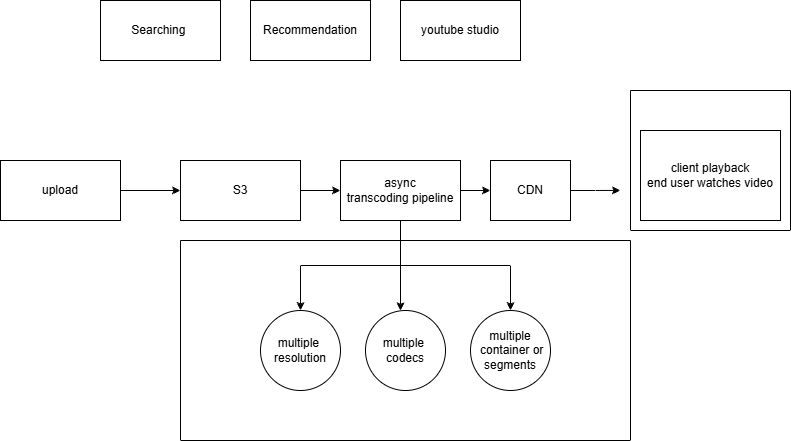

The diagram above was exported from draw.io. Its source (the exported page's mxGraphModel, read from the mxfile embedded in the PNG):
<mxGraphModel dx="1147" dy="631" grid="1" gridSize="10" guides="1" tooltips="1" connect="1" arrows="1" fold="1" page="1" pageScale="1" pageWidth="850" pageHeight="1100" math="0" shadow="0">
  <root>
    <mxCell id="0" />
    <mxCell id="1" parent="0" />
    <mxCell id="J0LNeYkcff28iwv3an5B-3" edge="1" parent="1" source="J0LNeYkcff28iwv3an5B-1" style="edgeStyle=orthogonalEdgeStyle;rounded=0;orthogonalLoop=1;jettySize=auto;html=1;exitX=1;exitY=0.5;exitDx=0;exitDy=0;entryX=0;entryY=0.5;entryDx=0;entryDy=0;" target="J0LNeYkcff28iwv3an5B-2">
      <mxGeometry relative="1" as="geometry" />
    </mxCell>
    <mxCell id="J0LNeYkcff28iwv3an5B-1" parent="1" style="rounded=0;whiteSpace=wrap;html=1;" value="upload" vertex="1">
      <mxGeometry height="60" width="120" x="60" y="190" as="geometry" />
    </mxCell>
    <mxCell id="J0LNeYkcff28iwv3an5B-6" edge="1" parent="1" source="J0LNeYkcff28iwv3an5B-2" style="edgeStyle=orthogonalEdgeStyle;rounded=0;orthogonalLoop=1;jettySize=auto;html=1;exitX=1;exitY=0.5;exitDx=0;exitDy=0;entryX=0;entryY=0.5;entryDx=0;entryDy=0;" target="J0LNeYkcff28iwv3an5B-4">
      <mxGeometry relative="1" as="geometry" />
    </mxCell>
    <mxCell id="J0LNeYkcff28iwv3an5B-2" parent="1" style="rounded=0;whiteSpace=wrap;html=1;" value="S3" vertex="1">
      <mxGeometry height="60" width="120" x="240" y="190" as="geometry" />
    </mxCell>
    <mxCell id="J0LNeYkcff28iwv3an5B-7" edge="1" parent="1" source="J0LNeYkcff28iwv3an5B-4" style="edgeStyle=orthogonalEdgeStyle;rounded=0;orthogonalLoop=1;jettySize=auto;html=1;exitX=1;exitY=0.5;exitDx=0;exitDy=0;entryX=0;entryY=0.5;entryDx=0;entryDy=0;" target="J0LNeYkcff28iwv3an5B-5">
      <mxGeometry relative="1" as="geometry" />
    </mxCell>
    <mxCell id="94VtPnjXavxXK4Fb2rip-4" edge="1" parent="1" source="J0LNeYkcff28iwv3an5B-4" style="edgeStyle=orthogonalEdgeStyle;rounded=0;orthogonalLoop=1;jettySize=auto;html=1;" target="94VtPnjXavxXK4Fb2rip-2" value="">
      <mxGeometry relative="1" as="geometry">
        <Array as="points">
          <mxPoint x="460" y="280" />
          <mxPoint x="460" y="280" />
        </Array>
      </mxGeometry>
    </mxCell>
    <mxCell id="94VtPnjXavxXK4Fb2rip-5" edge="1" parent="1" source="J0LNeYkcff28iwv3an5B-4" style="edgeStyle=orthogonalEdgeStyle;rounded=0;orthogonalLoop=1;jettySize=auto;html=1;exitX=0.5;exitY=1;exitDx=0;exitDy=0;entryX=0.5;entryY=0;entryDx=0;entryDy=0;" target="94VtPnjXavxXK4Fb2rip-1">
      <mxGeometry relative="1" as="geometry" />
    </mxCell>
    <mxCell id="94VtPnjXavxXK4Fb2rip-6" edge="1" parent="1" source="J0LNeYkcff28iwv3an5B-4" style="edgeStyle=orthogonalEdgeStyle;rounded=0;orthogonalLoop=1;jettySize=auto;html=1;exitX=0.5;exitY=1;exitDx=0;exitDy=0;entryX=0.5;entryY=0;entryDx=0;entryDy=0;" target="94VtPnjXavxXK4Fb2rip-3">
      <mxGeometry relative="1" as="geometry" />
    </mxCell>
    <mxCell id="J0LNeYkcff28iwv3an5B-4" parent="1" style="whiteSpace=wrap;html=1;" value="async&lt;div&gt;transcoding pipeline&lt;/div&gt;" vertex="1">
      <mxGeometry height="60" width="120" x="400" y="190" as="geometry" />
    </mxCell>
    <mxCell id="94VtPnjXavxXK4Fb2rip-18" edge="1" parent="1" source="J0LNeYkcff28iwv3an5B-5" style="edgeStyle=orthogonalEdgeStyle;rounded=0;orthogonalLoop=1;jettySize=auto;html=1;exitX=1;exitY=0.5;exitDx=0;exitDy=0;">
      <mxGeometry relative="1" as="geometry">
        <mxPoint x="680" y="219.89473684210532" as="targetPoint" />
      </mxGeometry>
    </mxCell>
    <mxCell id="J0LNeYkcff28iwv3an5B-5" parent="1" style="whiteSpace=wrap;html=1;" value="CDN" vertex="1">
      <mxGeometry height="60" width="80" x="550" y="190" as="geometry" />
    </mxCell>
    <mxCell id="J0LNeYkcff28iwv3an5B-8" parent="1" style="whiteSpace=wrap;html=1;" value="client playback&lt;div&gt;end user watches video&lt;/div&gt;" vertex="1">
      <mxGeometry height="90" width="140" x="700" y="160" as="geometry" />
    </mxCell>
    <mxCell id="J0LNeYkcff28iwv3an5B-10" parent="1" style="whiteSpace=wrap;html=1;" value="Searching&amp;nbsp;" vertex="1">
      <mxGeometry height="60" width="120" x="160" y="30" as="geometry" />
    </mxCell>
    <mxCell id="J0LNeYkcff28iwv3an5B-11" parent="1" style="whiteSpace=wrap;html=1;" value="Recommendation" vertex="1">
      <mxGeometry height="60" width="120" x="310" y="30" as="geometry" />
    </mxCell>
    <mxCell id="J0LNeYkcff28iwv3an5B-12" parent="1" style="whiteSpace=wrap;html=1;" value="youtube studio" vertex="1">
      <mxGeometry height="60" width="120" x="460" y="30" as="geometry" />
    </mxCell>
    <mxCell id="94VtPnjXavxXK4Fb2rip-1" parent="1" style="ellipse;whiteSpace=wrap;html=1;aspect=fixed;" value="multiple&amp;nbsp;&lt;div&gt;resolution&lt;/div&gt;" vertex="1">
      <mxGeometry height="80" width="80" x="320" y="340" as="geometry" />
    </mxCell>
    <mxCell id="94VtPnjXavxXK4Fb2rip-2" parent="1" style="ellipse;whiteSpace=wrap;html=1;aspect=fixed;" value="multiple&amp;nbsp;&lt;div&gt;codecs&lt;/div&gt;" vertex="1">
      <mxGeometry height="80" width="80" x="425" y="340" as="geometry" />
    </mxCell>
    <mxCell id="94VtPnjXavxXK4Fb2rip-3" parent="1" style="ellipse;whiteSpace=wrap;html=1;" value="multiple&lt;div&gt;&amp;nbsp;container or segments&lt;/div&gt;" vertex="1">
      <mxGeometry height="80" width="80" x="530" y="340" as="geometry" />
    </mxCell>
    <mxCell id="94VtPnjXavxXK4Fb2rip-8" parent="1" style="swimlane;startSize=0;" value="" vertex="1">
      <mxGeometry height="200" width="450" x="240" y="270" as="geometry" />
    </mxCell>
    <mxCell id="94VtPnjXavxXK4Fb2rip-13" parent="1" style="swimlane;startSize=0;" value="" vertex="1">
      <mxGeometry height="140" width="160" x="690" y="120" as="geometry" />
    </mxCell>
  </root>
</mxGraphModel>